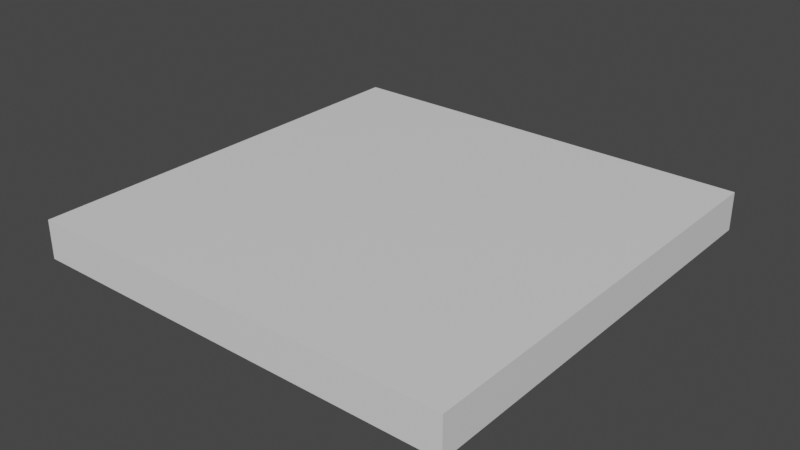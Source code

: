 # Source: Platform.blend  (saved by Blender 3.6.11; exported with 4.5.12 LTS)
import bpy
from mathutils import Matrix  # noqa: F401  (used for matrix-valued properties, if any)

bpy.ops.wm.read_factory_settings(use_empty=True)
scene = bpy.context.scene
scene.name = 'Scene'

# ---- collections
col_collection = bpy.data.collections.new('Collection'); scene.collection.children.link(col_collection)

# ---- materials (node trees are filled in below, after node groups)
mat_material = bpy.data.materials.new('Material')
mat_material.alpha_threshold = 0.0
mat_material.use_transparent_shadow = False
mat_material.roughness = 0.5
mat_material.line_color = (0.0, 0.0, 0.0, 1.0)

# ---- material node trees
mat_material.use_nodes = True; mat_material.node_tree.nodes.clear()
_N = mat_material.node_tree.nodes; _L = mat_material.node_tree.links
n0 = _N.new('ShaderNodeOutputMaterial'); n0.name = 'Material Output'; n0.location = (300, 300)
n1 = _N.new('ShaderNodeBsdfPrincipled'); n1.name = 'Principled BSDF'; n1.location = (10, 300)
n1.distribution = 'GGX'
n1.subsurface_method = 'RANDOM_WALK_SKIN'
n1.inputs[3].default_value = 1.45
n1.inputs[27].default_value = (0.0, 0.0, 0.0, 1.0)
n1.inputs[28].default_value = 1.0
_L.new(n1.outputs[0], n0.inputs[0])
n0.is_active_output = True

# ---- world
world_world = bpy.data.worlds.new('World'); scene.world = world_world
world_world.use_nodes = True; world_world.node_tree.nodes.clear()
_N = world_world.node_tree.nodes; _L = world_world.node_tree.links
n0 = _N.new('ShaderNodeOutputWorld'); n0.name = 'World Output'; n0.location = (300, 300)
n1 = _N.new('ShaderNodeBackground'); n1.name = 'Background'; n1.location = (10, 300)
n1.inputs[0].default_value = (0.05088, 0.05088, 0.05088, 1.0)
_L.new(n1.outputs[0], n0.inputs[0])
n0.is_active_output = True
world_world.color = (0.05088, 0.05088, 0.05088)
world_world.use_sun_shadow = False
world_world.sun_shadow_jitter_overblur = 0.0

# ---- meshes
me_cube = bpy.data.meshes.new('Cube')
me_cube.from_pydata([(1.0, 1.0, -0.08914), (1.0, 1.0, 0.08914), (1.0, -1.0, -0.08914), (1.0, -1.0, 0.08914), (-1.0, 1.0, -0.08914), (-1.0, 1.0, 0.08914), (-1.0, -1.0, -0.08914), (-1.0, -1.0, 0.08914)], [], [(0, 4, 6, 2), (3, 2, 6, 7), (7, 6, 4, 5), (5, 1, 3, 7), (1, 0, 2, 3), (5, 4, 0, 1)])
_uv = me_cube.uv_layers.new(name='UVMap')
_uv.uv.foreach_set('vector', [0.625, 0.5, 0.875, 0.5, 0.875, 0.75, 0.625, 0.75, 0.375, 0.75, 0.625, 0.75, 0.625, 1.0, 0.375, 1.0, 0.375, 0.0, 0.625, 0.0, 0.625, 0.25, 0.375, 0.25, 0.125, 0.5, 0.375, 0.5, 0.375, 0.75, 0.125, 0.75, 0.375, 0.5, 0.625, 0.5, 0.625, 0.75, 0.375, 0.75, 0.375, 0.25, 0.625, 0.25, 0.625, 0.5, 0.375, 0.5])
me_cube.materials.append(mat_material)
me_cube.use_mirror_vertex_groups = False
me_cube.update()

# ---- objects
ob_cube = bpy.data.objects.new('Cube', me_cube)

# ---- transforms, parenting, visibility, modifiers, constraints
ob_cube.location = (0.0, 0.0, 0.0)
ob_cube.lock_rotations_4d = False
ob_cube.empty_display_type = 'ARROWS'
ob_cube.lineart.crease_threshold = 0.0

# ---- collection membership
col_collection.objects.link(ob_cube)

# ---- scene / render settings (as saved in the file)
scene.frame_start = 1; scene.frame_end = 250; scene.frame_set(1)
scene.render.engine = 'BLENDER_EEVEE_NEXT'
scene.cycles.sampling_pattern = 'TABULATED_SOBOL'
scene.view_settings.view_transform = 'Filmic'
bpy.context.view_layer.update()

# ---- added for rendering (the .blend has no active camera and no usable light): camera, sun
cam_auto = bpy.data.cameras.new('AutoCamera')
cam_auto.lens = 50.0
cam_auto.sensor_width = 36.0
cam_auto.clip_end = 1000.0
ob_auto_camera = bpy.data.objects.new('AutoCamera', cam_auto)
scene.collection.objects.link(ob_auto_camera)
ob_auto_camera.location = (2.62212, -3.14655, 2.0977)
ob_auto_camera.rotation_euler = (1.09748, -7.21219e-08, 0.694738)
scene.camera = ob_auto_camera
light_auto_sun = bpy.data.lights.new('AutoSun', 'SUN')
light_auto_sun.energy = 3.0
light_auto_sun.angle = 0.0523599
ob_auto_sun = bpy.data.objects.new('AutoSun', light_auto_sun)
scene.collection.objects.link(ob_auto_sun)
ob_auto_sun.rotation_euler = (0.872665, 0.174533, 0.523599)
bpy.context.view_layer.update()
